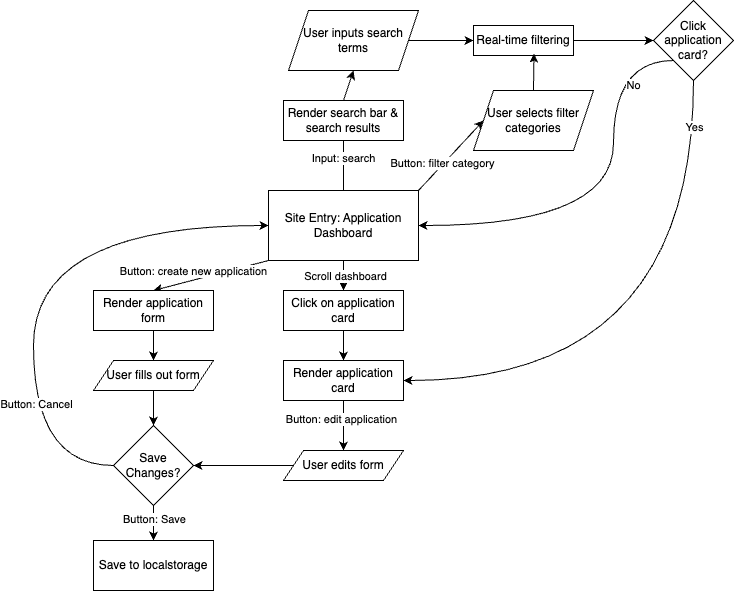

The diagram above was exported from draw.io. Its source (the exported page's mxGraphModel, read from the mxfile embedded in the PNG):
<mxGraphModel dx="1345" dy="1647" grid="1" gridSize="10" guides="1" tooltips="1" connect="1" arrows="1" fold="1" page="1" pageScale="1" pageWidth="850" pageHeight="1100" background="#FFFFFF" math="0" shadow="0">
  <root>
    <mxCell id="0" />
    <mxCell id="1" parent="0" />
    <mxCell id="7" style="edgeStyle=none;html=1;exitX=0;exitY=1;exitDx=0;exitDy=0;entryX=0.5;entryY=0;entryDx=0;entryDy=0;" parent="1" source="3" target="4" edge="1">
      <mxGeometry relative="1" as="geometry" />
    </mxCell>
    <mxCell id="8" value="Button: create new application" style="edgeLabel;html=1;align=center;verticalAlign=middle;resizable=0;points=[];" parent="7" vertex="1" connectable="0">
      <mxGeometry x="-0.2658" y="-3" relative="1" as="geometry">
        <mxPoint x="-32" y="2" as="offset" />
      </mxGeometry>
    </mxCell>
    <mxCell id="13" style="edgeStyle=none;html=1;exitX=0.5;exitY=1;exitDx=0;exitDy=0;entryX=0.5;entryY=0;entryDx=0;entryDy=0;" parent="1" source="3" target="11" edge="1">
      <mxGeometry relative="1" as="geometry" />
    </mxCell>
    <mxCell id="14" value="Scroll dashboard" style="edgeLabel;html=1;align=center;verticalAlign=middle;resizable=0;points=[];" parent="13" vertex="1" connectable="0">
      <mxGeometry y="1" relative="1" as="geometry">
        <mxPoint as="offset" />
      </mxGeometry>
    </mxCell>
    <mxCell id="21" style="edgeStyle=none;html=1;entryX=0.5;entryY=0;entryDx=0;entryDy=0;exitX=0.5;exitY=0;exitDx=0;exitDy=0;" parent="1" source="3" target="17" edge="1">
      <mxGeometry relative="1" as="geometry">
        <mxPoint x="340" y="170" as="sourcePoint" />
      </mxGeometry>
    </mxCell>
    <mxCell id="22" value="Input: search" style="edgeLabel;html=1;align=center;verticalAlign=middle;resizable=0;points=[];" parent="21" vertex="1" connectable="0">
      <mxGeometry x="-0.2573" y="1" relative="1" as="geometry">
        <mxPoint as="offset" />
      </mxGeometry>
    </mxCell>
    <mxCell id="51" style="edgeStyle=none;html=1;exitX=1;exitY=0;exitDx=0;exitDy=0;entryX=0;entryY=0.5;entryDx=0;entryDy=0;" parent="1" source="3" target="50" edge="1">
      <mxGeometry relative="1" as="geometry" />
    </mxCell>
    <mxCell id="52" value="Button: filter category" style="edgeLabel;html=1;align=center;verticalAlign=middle;resizable=0;points=[];" parent="51" vertex="1" connectable="0">
      <mxGeometry x="-0.2383" y="1" relative="1" as="geometry">
        <mxPoint as="offset" />
      </mxGeometry>
    </mxCell>
    <mxCell id="3" value="Site Entry: Application Dashboard" style="rounded=0;whiteSpace=wrap;html=1;" parent="1" vertex="1">
      <mxGeometry x="145" y="100" width="150" height="70" as="geometry" />
    </mxCell>
    <mxCell id="9" style="edgeStyle=none;html=1;exitX=0.5;exitY=1;exitDx=0;exitDy=0;entryX=0.5;entryY=0;entryDx=0;entryDy=0;" parent="1" source="4" target="5" edge="1">
      <mxGeometry relative="1" as="geometry" />
    </mxCell>
    <mxCell id="4" value="Render application form" style="rounded=0;whiteSpace=wrap;html=1;" parent="1" vertex="1">
      <mxGeometry x="-30" y="200" width="120" height="40" as="geometry" />
    </mxCell>
    <mxCell id="38" style="edgeStyle=none;html=1;exitX=0.5;exitY=1;exitDx=0;exitDy=0;entryX=0.5;entryY=0;entryDx=0;entryDy=0;" parent="1" source="5" target="37" edge="1">
      <mxGeometry relative="1" as="geometry" />
    </mxCell>
    <mxCell id="5" value="User fills out form" style="shape=parallelogram;perimeter=parallelogramPerimeter;whiteSpace=wrap;html=1;fixedSize=1;" parent="1" vertex="1">
      <mxGeometry x="-30" y="270" width="120" height="30" as="geometry" />
    </mxCell>
    <mxCell id="6" value="Save to localstorage" style="rounded=0;whiteSpace=wrap;html=1;" parent="1" vertex="1">
      <mxGeometry x="-30" y="450" width="120" height="50" as="geometry" />
    </mxCell>
    <mxCell id="15" style="edgeStyle=none;html=1;exitX=0.5;exitY=1;exitDx=0;exitDy=0;entryX=0.5;entryY=0;entryDx=0;entryDy=0;" parent="1" source="11" target="12" edge="1">
      <mxGeometry relative="1" as="geometry" />
    </mxCell>
    <mxCell id="11" value="Click&lt;span style=&quot;background-color: transparent;&quot;&gt;&amp;nbsp;on application card&lt;/span&gt;" style="rounded=0;whiteSpace=wrap;html=1;" parent="1" vertex="1">
      <mxGeometry x="160" y="200" width="120" height="40" as="geometry" />
    </mxCell>
    <mxCell id="27" style="edgeStyle=none;html=1;exitX=0.5;exitY=1;exitDx=0;exitDy=0;entryX=0.5;entryY=0;entryDx=0;entryDy=0;" parent="1" source="12" target="26" edge="1">
      <mxGeometry relative="1" as="geometry" />
    </mxCell>
    <mxCell id="29" value="Button: edit application" style="edgeLabel;html=1;align=center;verticalAlign=middle;resizable=0;points=[];" parent="27" vertex="1" connectable="0">
      <mxGeometry x="-0.2667" y="-3" relative="1" as="geometry">
        <mxPoint as="offset" />
      </mxGeometry>
    </mxCell>
    <mxCell id="12" value="Render application card" style="rounded=0;whiteSpace=wrap;html=1;" parent="1" vertex="1">
      <mxGeometry x="160" y="270" width="120" height="40" as="geometry" />
    </mxCell>
    <mxCell id="55" style="edgeStyle=none;html=1;exitX=0.5;exitY=0;exitDx=0;exitDy=0;entryX=0.5;entryY=1;entryDx=0;entryDy=0;" parent="1" source="17" target="19" edge="1">
      <mxGeometry relative="1" as="geometry" />
    </mxCell>
    <mxCell id="17" value="Render search bar &amp;amp; search results" style="rounded=0;whiteSpace=wrap;html=1;" parent="1" vertex="1">
      <mxGeometry x="160" y="10" width="120" height="40" as="geometry" />
    </mxCell>
    <mxCell id="56" style="edgeStyle=none;html=1;exitX=1;exitY=0.5;exitDx=0;exitDy=0;entryX=0;entryY=0.5;entryDx=0;entryDy=0;" parent="1" source="19" target="53" edge="1">
      <mxGeometry relative="1" as="geometry" />
    </mxCell>
    <mxCell id="19" value="User inputs search terms" style="shape=parallelogram;perimeter=parallelogramPerimeter;whiteSpace=wrap;html=1;fixedSize=1;" parent="1" vertex="1">
      <mxGeometry x="165" y="-80" width="130" height="60" as="geometry" />
    </mxCell>
    <mxCell id="39" style="edgeStyle=none;html=1;exitX=0;exitY=0.5;exitDx=0;exitDy=0;entryX=1;entryY=0.5;entryDx=0;entryDy=0;" parent="1" source="26" target="37" edge="1">
      <mxGeometry relative="1" as="geometry" />
    </mxCell>
    <mxCell id="26" value="User edits form" style="shape=parallelogram;perimeter=parallelogramPerimeter;whiteSpace=wrap;html=1;fixedSize=1;" parent="1" vertex="1">
      <mxGeometry x="160" y="360" width="120" height="30" as="geometry" />
    </mxCell>
    <mxCell id="40" style="edgeStyle=none;html=1;exitX=0.5;exitY=1;exitDx=0;exitDy=0;entryX=0.5;entryY=0;entryDx=0;entryDy=0;" parent="1" source="37" target="6" edge="1">
      <mxGeometry relative="1" as="geometry" />
    </mxCell>
    <mxCell id="41" value="Button: Save" style="edgeLabel;html=1;align=center;verticalAlign=middle;resizable=0;points=[];" parent="40" vertex="1" connectable="0">
      <mxGeometry x="-0.2571" relative="1" as="geometry">
        <mxPoint as="offset" />
      </mxGeometry>
    </mxCell>
    <mxCell id="42" style="edgeStyle=orthogonalEdgeStyle;html=1;exitX=0;exitY=0.5;exitDx=0;exitDy=0;entryX=0;entryY=0.5;entryDx=0;entryDy=0;curved=1;" parent="1" source="37" target="3" edge="1">
      <mxGeometry relative="1" as="geometry">
        <Array as="points">
          <mxPoint x="-90" y="375" />
          <mxPoint x="-90" y="135" />
        </Array>
      </mxGeometry>
    </mxCell>
    <mxCell id="43" value="Button: Cancel" style="edgeLabel;html=1;align=center;verticalAlign=middle;resizable=0;points=[];" parent="42" vertex="1" connectable="0">
      <mxGeometry x="-0.4883" y="-2" relative="1" as="geometry">
        <mxPoint as="offset" />
      </mxGeometry>
    </mxCell>
    <mxCell id="37" value="Save Changes?" style="rhombus;whiteSpace=wrap;html=1;" parent="1" vertex="1">
      <mxGeometry x="-10" y="335" width="80" height="80" as="geometry" />
    </mxCell>
    <mxCell id="64" style="edgeStyle=orthogonalEdgeStyle;curved=1;html=1;exitX=0;exitY=1;exitDx=0;exitDy=0;entryX=1;entryY=0.5;entryDx=0;entryDy=0;" parent="1" source="44" target="3" edge="1">
      <mxGeometry relative="1" as="geometry">
        <Array as="points">
          <mxPoint x="490" y="-30" />
          <mxPoint x="490" y="135" />
        </Array>
      </mxGeometry>
    </mxCell>
    <mxCell id="65" value="No" style="edgeLabel;html=1;align=center;verticalAlign=middle;resizable=0;points=[];" parent="64" vertex="1" connectable="0">
      <mxGeometry x="-0.598" y="19" relative="1" as="geometry">
        <mxPoint as="offset" />
      </mxGeometry>
    </mxCell>
    <mxCell id="66" style="edgeStyle=orthogonalEdgeStyle;curved=1;html=1;exitX=0.5;exitY=1;exitDx=0;exitDy=0;entryX=1;entryY=0.5;entryDx=0;entryDy=0;" parent="1" source="44" target="12" edge="1">
      <mxGeometry relative="1" as="geometry" />
    </mxCell>
    <mxCell id="67" value="Yes" style="edgeLabel;html=1;align=center;verticalAlign=middle;resizable=0;points=[];" parent="66" vertex="1" connectable="0">
      <mxGeometry x="-0.8446" relative="1" as="geometry">
        <mxPoint as="offset" />
      </mxGeometry>
    </mxCell>
    <mxCell id="44" value="Click application card?" style="rhombus;whiteSpace=wrap;html=1;" parent="1" vertex="1">
      <mxGeometry x="530" y="-90" width="80" height="80" as="geometry" />
    </mxCell>
    <mxCell id="50" value="User selects filter categories" style="shape=parallelogram;perimeter=parallelogramPerimeter;whiteSpace=wrap;html=1;fixedSize=1;" parent="1" vertex="1">
      <mxGeometry x="350" width="120" height="60" as="geometry" />
    </mxCell>
    <mxCell id="58" style="edgeStyle=none;html=1;exitX=1;exitY=0.5;exitDx=0;exitDy=0;entryX=0;entryY=0.5;entryDx=0;entryDy=0;" parent="1" source="53" target="44" edge="1">
      <mxGeometry relative="1" as="geometry" />
    </mxCell>
    <mxCell id="53" value="Real-time filtering" style="rounded=0;whiteSpace=wrap;html=1;" parent="1" vertex="1">
      <mxGeometry x="350" y="-65" width="100" height="30" as="geometry" />
    </mxCell>
    <mxCell id="57" style="edgeStyle=none;html=1;exitX=0.5;exitY=0;exitDx=0;exitDy=0;entryX=0.605;entryY=0.933;entryDx=0;entryDy=0;entryPerimeter=0;" parent="1" source="50" target="53" edge="1">
      <mxGeometry relative="1" as="geometry" />
    </mxCell>
  </root>
</mxGraphModel>